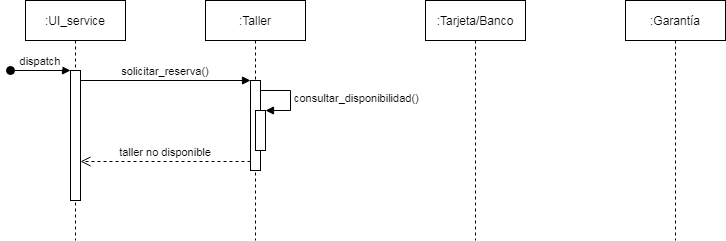

The diagram above was exported from draw.io. Its source (the exported page's mxGraphModel, read from the mxfile embedded in the PNG):
<mxGraphModel dx="1102" dy="490" grid="1" gridSize="10" guides="1" tooltips="1" connect="1" arrows="1" fold="1" page="1" pageScale="1" pageWidth="827" pageHeight="1169" math="0" shadow="0">
  <root>
    <mxCell id="0" />
    <mxCell id="1" parent="0" />
    <mxCell id="YnY-GUH785XF8b8mHBlw-1" value=":UI_service" style="shape=umlLifeline;perimeter=lifelinePerimeter;container=1;collapsible=0;recursiveResize=0;rounded=0;shadow=0;strokeWidth=1;" parent="1" vertex="1">
      <mxGeometry x="120" y="80" width="100" height="240" as="geometry" />
    </mxCell>
    <mxCell id="YnY-GUH785XF8b8mHBlw-2" value="" style="points=[];perimeter=orthogonalPerimeter;rounded=0;shadow=0;strokeWidth=1;" parent="YnY-GUH785XF8b8mHBlw-1" vertex="1">
      <mxGeometry x="45" y="70" width="10" height="130" as="geometry" />
    </mxCell>
    <mxCell id="YnY-GUH785XF8b8mHBlw-3" value="dispatch" style="verticalAlign=bottom;startArrow=oval;endArrow=block;startSize=8;shadow=0;strokeWidth=1;" parent="YnY-GUH785XF8b8mHBlw-1" target="YnY-GUH785XF8b8mHBlw-2" edge="1">
      <mxGeometry relative="1" as="geometry">
        <mxPoint x="-15" y="70" as="sourcePoint" />
      </mxGeometry>
    </mxCell>
    <mxCell id="YnY-GUH785XF8b8mHBlw-5" value=":Taller" style="shape=umlLifeline;perimeter=lifelinePerimeter;container=1;collapsible=0;recursiveResize=0;rounded=0;shadow=0;strokeWidth=1;" parent="1" vertex="1">
      <mxGeometry x="300" y="80" width="100" height="240" as="geometry" />
    </mxCell>
    <mxCell id="YnY-GUH785XF8b8mHBlw-6" value="" style="points=[];perimeter=orthogonalPerimeter;rounded=0;shadow=0;strokeWidth=1;" parent="YnY-GUH785XF8b8mHBlw-5" vertex="1">
      <mxGeometry x="45" y="80" width="10" height="90" as="geometry" />
    </mxCell>
    <mxCell id="YnY-GUH785XF8b8mHBlw-7" value="" style="html=1;points=[];perimeter=orthogonalPerimeter;" parent="YnY-GUH785XF8b8mHBlw-5" vertex="1">
      <mxGeometry x="50" y="110" width="10" height="40" as="geometry" />
    </mxCell>
    <mxCell id="YnY-GUH785XF8b8mHBlw-8" value="consultar_disponibilidad()" style="edgeStyle=orthogonalEdgeStyle;html=1;align=left;spacingLeft=2;endArrow=block;rounded=0;entryX=1;entryY=0;" parent="YnY-GUH785XF8b8mHBlw-5" target="YnY-GUH785XF8b8mHBlw-7" edge="1">
      <mxGeometry relative="1" as="geometry">
        <mxPoint x="55" y="90" as="sourcePoint" />
        <Array as="points">
          <mxPoint x="85" y="90" />
        </Array>
      </mxGeometry>
    </mxCell>
    <mxCell id="YnY-GUH785XF8b8mHBlw-11" value="taller no disponible" style="verticalAlign=bottom;endArrow=open;dashed=1;endSize=8;exitX=0;exitY=0.95;shadow=0;strokeWidth=1;" parent="1" edge="1">
      <mxGeometry relative="1" as="geometry">
        <mxPoint x="175" y="240.99999999999977" as="targetPoint" />
        <mxPoint x="345" y="240.99999999999977" as="sourcePoint" />
      </mxGeometry>
    </mxCell>
    <mxCell id="YnY-GUH785XF8b8mHBlw-12" value="solicitar_reserva()" style="verticalAlign=bottom;endArrow=block;entryX=0;entryY=0;shadow=0;strokeWidth=1;" parent="1" source="YnY-GUH785XF8b8mHBlw-2" target="YnY-GUH785XF8b8mHBlw-6" edge="1">
      <mxGeometry relative="1" as="geometry">
        <mxPoint x="275" y="160" as="sourcePoint" />
      </mxGeometry>
    </mxCell>
    <mxCell id="YnY-GUH785XF8b8mHBlw-14" value=":Garantía" style="shape=umlLifeline;perimeter=lifelinePerimeter;whiteSpace=wrap;html=1;container=1;collapsible=0;recursiveResize=0;outlineConnect=0;" parent="1" vertex="1">
      <mxGeometry x="720" y="80" width="100" height="240" as="geometry" />
    </mxCell>
    <mxCell id="YnY-GUH785XF8b8mHBlw-18" value=":Tarjeta/Banco" style="shape=umlLifeline;perimeter=lifelinePerimeter;whiteSpace=wrap;html=1;container=1;collapsible=0;recursiveResize=0;outlineConnect=0;" parent="1" vertex="1">
      <mxGeometry x="520" y="80" width="100" height="240" as="geometry" />
    </mxCell>
  </root>
</mxGraphModel>